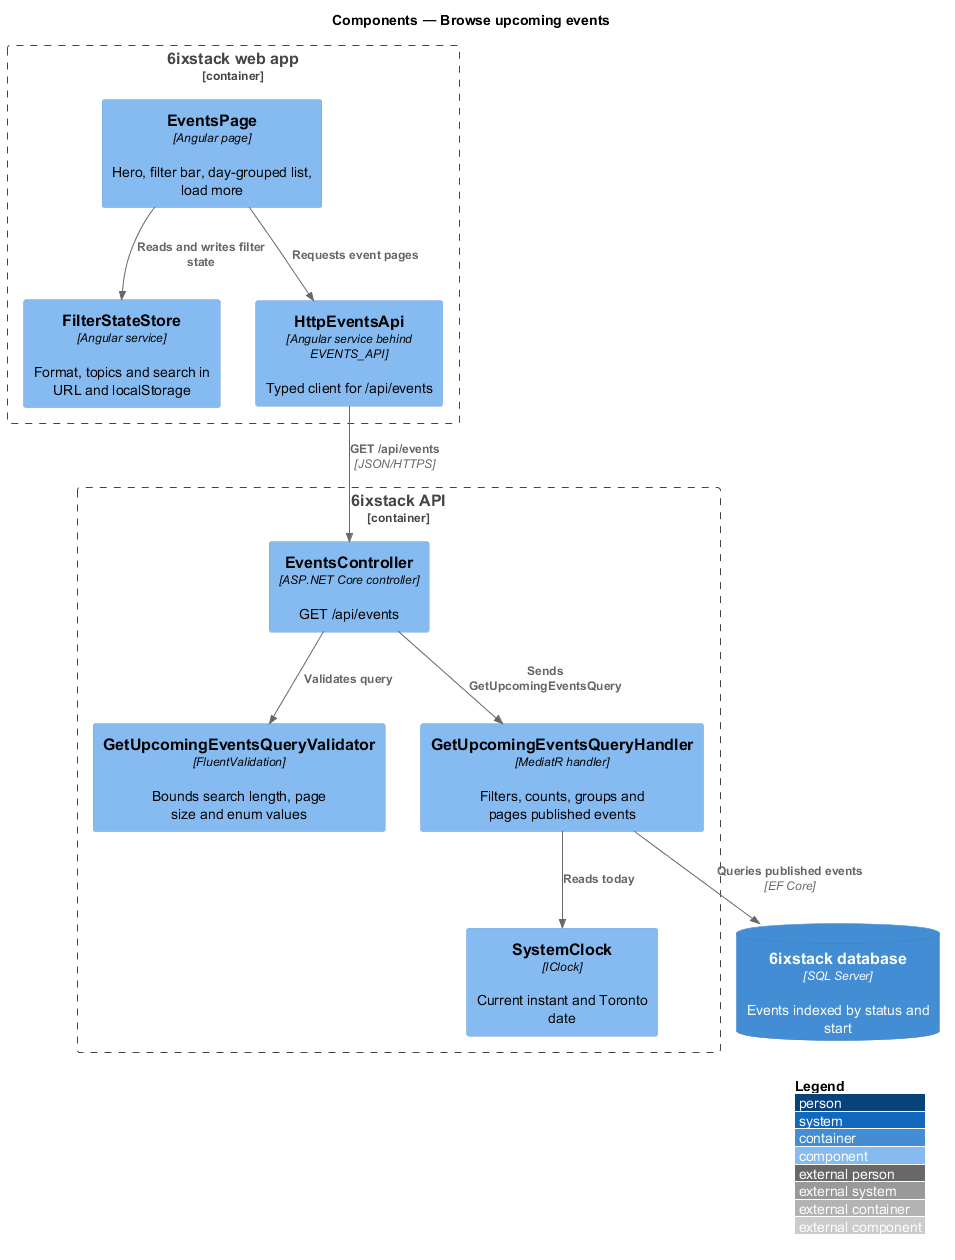

The diagram above was rendered by PlantUML. Its source (embedded in the PNG):
@startuml
!include <C4/C4_Component>
LAYOUT_WITH_LEGEND()
title Components — Browse upcoming events

Container_Boundary(spa, "6ixstack web app") {
  Component(page, "EventsPage", "Angular page", "Hero, filter bar, day-grouped list, load more")
  Component(store, "FilterStateStore", "Angular service", "Format, topics and search in URL and localStorage")
  Component(client, "HttpEventsApi", "Angular service behind EVENTS_API", "Typed client for /api/events")
}
Container_Boundary(api, "6ixstack API") {
  Component(ctrl, "EventsController", "ASP.NET Core controller", "GET /api/events")
  Component(validator, "GetUpcomingEventsQueryValidator", "FluentValidation", "Bounds search length, page size and enum values")
  Component(handler, "GetUpcomingEventsQueryHandler", "MediatR handler", "Filters, counts, groups and pages published events")
  Component(clock, "SystemClock", "IClock", "Current instant and Toronto date")
}
ContainerDb(db, "6ixstack database", "SQL Server", "Events indexed by status and start")

Rel(page, store, "Reads and writes filter state")
Rel(page, client, "Requests event pages")
Rel(client, ctrl, "GET /api/events", "JSON/HTTPS")
Rel(ctrl, validator, "Validates query")
Rel(ctrl, handler, "Sends GetUpcomingEventsQuery")
Rel(handler, clock, "Reads today")
Rel(handler, db, "Queries published events", "EF Core")
@enduml